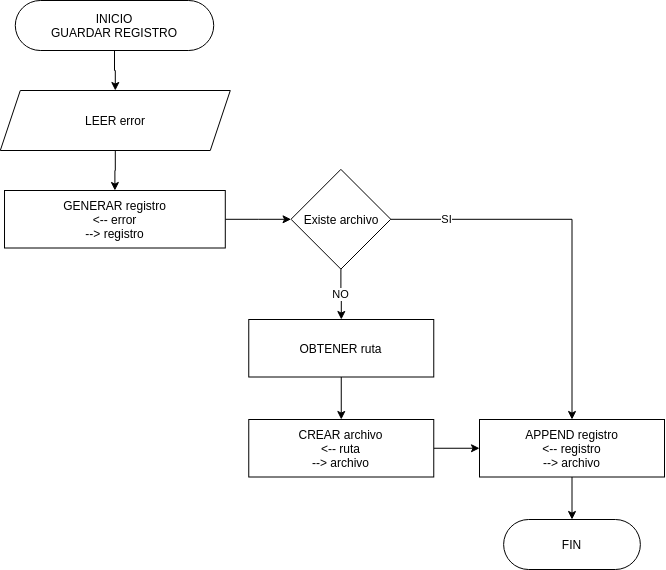

The diagram above was exported from draw.io. Its source (the exported page's mxGraphModel, read from the mxfile embedded in the PNG):
<mxGraphModel dx="1422" dy="690" grid="1" gridSize="10" guides="1" tooltips="1" connect="1" arrows="1" fold="1" page="1" pageScale="1" pageWidth="827" pageHeight="1169" math="0" shadow="0">
  <root>
    <mxCell id="0" />
    <mxCell id="1" parent="0" />
    <mxCell id="2" value="" style="edgeStyle=orthogonalEdgeStyle;rounded=0;orthogonalLoop=1;jettySize=auto;html=1;" edge="1" source="3" target="10" parent="1">
      <mxGeometry relative="1" as="geometry" />
    </mxCell>
    <mxCell id="3" value="APPEND registro&lt;br&gt;&amp;lt;-- registro&lt;br&gt;--&amp;gt; archivo" style="rounded=5;whiteSpace=wrap;html=1;direction=east;" vertex="1" parent="1">
      <mxGeometry x="585" y="1269" width="185" height="57.5" as="geometry" />
    </mxCell>
    <mxCell id="4" value="" style="edgeStyle=orthogonalEdgeStyle;rounded=0;orthogonalLoop=1;jettySize=auto;html=1;" edge="1" source="5" target="13" parent="1">
      <mxGeometry relative="1" as="geometry" />
    </mxCell>
    <mxCell id="5" value="GENERAR registro&lt;br&gt;&amp;lt;-- error&lt;br&gt;--&amp;gt; registro" style="rounded=5;whiteSpace=wrap;html=1;direction=east;" vertex="1" parent="1">
      <mxGeometry x="110.01" y="1040" width="220.78" height="57.5" as="geometry" />
    </mxCell>
    <mxCell id="6" value="" style="edgeStyle=orthogonalEdgeStyle;rounded=0;orthogonalLoop=1;jettySize=auto;html=1;" edge="1" source="7" target="5" parent="1">
      <mxGeometry relative="1" as="geometry" />
    </mxCell>
    <mxCell id="7" value="LEER error" style="shape=parallelogram;perimeter=parallelogramPerimeter;whiteSpace=wrap;html=1;fixedSize=1;" vertex="1" parent="1">
      <mxGeometry x="105.78999999999998" y="940" width="230" height="60" as="geometry" />
    </mxCell>
    <mxCell id="8" value="" style="edgeStyle=orthogonalEdgeStyle;rounded=0;orthogonalLoop=1;jettySize=auto;html=1;" edge="1" source="9" target="7" parent="1">
      <mxGeometry relative="1" as="geometry" />
    </mxCell>
    <mxCell id="9" value="&lt;span&gt;INICIO&lt;/span&gt;&lt;br&gt;&lt;span&gt;GUARDAR REGISTRO&lt;/span&gt;" style="rounded=1;whiteSpace=wrap;html=1;arcSize=50;" vertex="1" parent="1">
      <mxGeometry x="120.78999999999998" y="850" width="198.43" height="50" as="geometry" />
    </mxCell>
    <mxCell id="10" value="FIN" style="rounded=1;whiteSpace=wrap;html=1;arcSize=50;" vertex="1" parent="1">
      <mxGeometry x="609.12" y="1369" width="136.75" height="50" as="geometry" />
    </mxCell>
    <mxCell id="11" value="SI" style="edgeStyle=orthogonalEdgeStyle;rounded=0;orthogonalLoop=1;jettySize=auto;html=1;" edge="1" source="13" target="3" parent="1">
      <mxGeometry x="-0.7049" relative="1" as="geometry">
        <mxPoint as="offset" />
      </mxGeometry>
    </mxCell>
    <mxCell id="12" value="NO" style="edgeStyle=orthogonalEdgeStyle;rounded=0;orthogonalLoop=1;jettySize=auto;html=1;" edge="1" source="13" target="17" parent="1">
      <mxGeometry relative="1" as="geometry" />
    </mxCell>
    <mxCell id="13" value="Existe archivo" style="rhombus;whiteSpace=wrap;html=1;" vertex="1" parent="1">
      <mxGeometry x="396.51" y="1018.8800000000001" width="99.75" height="99.75" as="geometry" />
    </mxCell>
    <mxCell id="14" value="" style="edgeStyle=orthogonalEdgeStyle;rounded=0;orthogonalLoop=1;jettySize=auto;html=1;" edge="1" source="15" target="3" parent="1">
      <mxGeometry relative="1" as="geometry" />
    </mxCell>
    <mxCell id="15" value="CREAR archivo&lt;br&gt;&amp;lt;-- ruta&lt;br&gt;--&amp;gt; archivo" style="rounded=5;whiteSpace=wrap;html=1;direction=east;" vertex="1" parent="1">
      <mxGeometry x="354.26" y="1269" width="185" height="57.5" as="geometry" />
    </mxCell>
    <mxCell id="16" value="" style="edgeStyle=orthogonalEdgeStyle;rounded=0;orthogonalLoop=1;jettySize=auto;html=1;" edge="1" source="17" target="15" parent="1">
      <mxGeometry relative="1" as="geometry" />
    </mxCell>
    <mxCell id="17" value="OBTENER ruta" style="rounded=5;whiteSpace=wrap;html=1;direction=east;" vertex="1" parent="1">
      <mxGeometry x="354.26" y="1169" width="185" height="57.5" as="geometry" />
    </mxCell>
  </root>
</mxGraphModel>